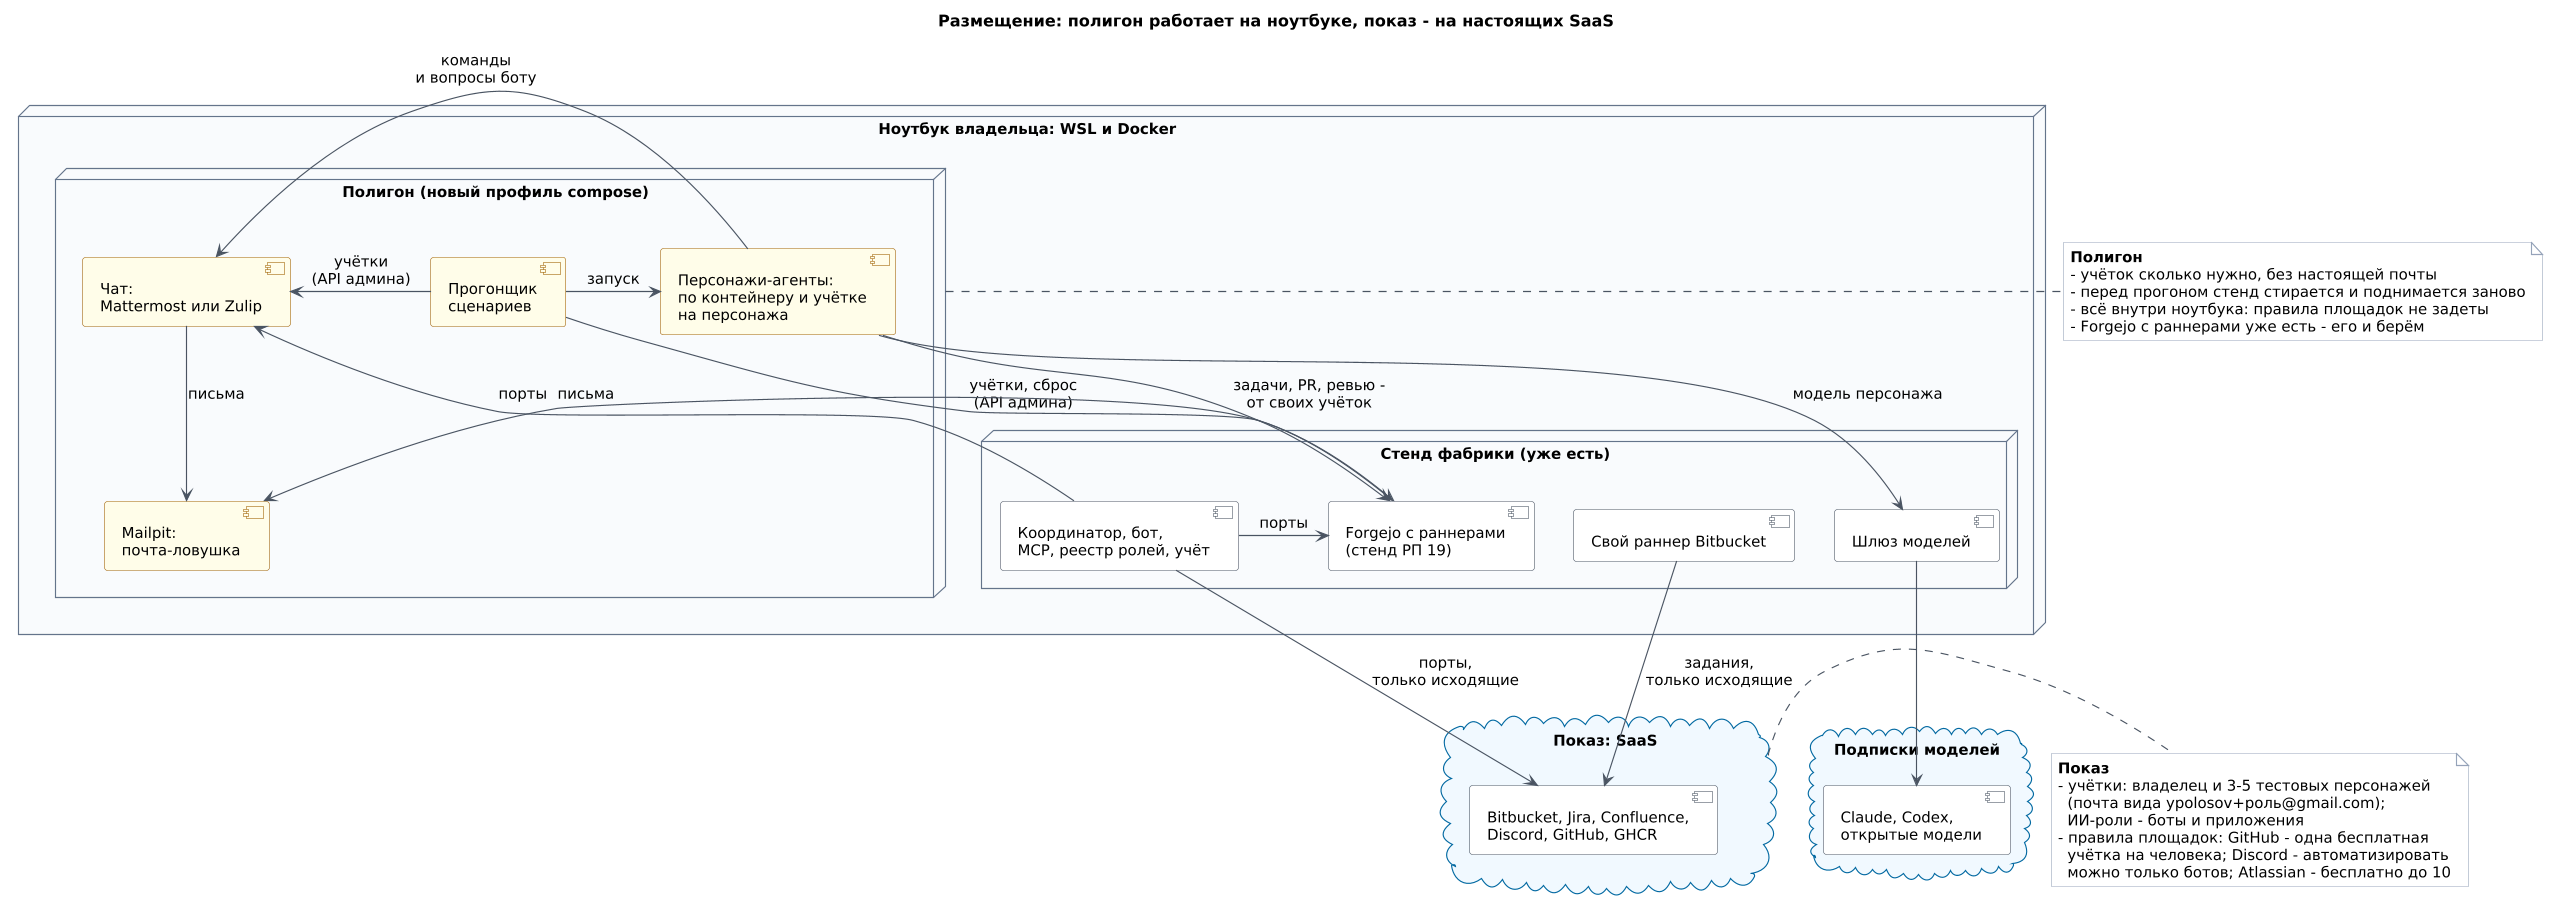

The diagram above was rendered by PlantUML. Its source (embedded in the PNG):
@startuml roles-deployment
!include ../../demo/diagrams/common-uml.puml

title Размещение: полигон работает на ноутбуке, показ - на настоящих SaaS

skinparam node {
  BackgroundColor #F8FAFC
  BorderColor #64748B
}
skinparam component {
  BackgroundColor #FFFFFF
  BorderColor #4B5563
}
skinparam component<<poly>> {
  BackgroundColor #FEFCE8
  BorderColor #A16207
}
skinparam cloud {
  BackgroundColor #F0F9FF
  BorderColor #0369A1
}
skinparam note {
  BackgroundColor #FFFFFF
  BorderColor #94A3B8
}
hide stereotype
skinparam wrapWidth 460

node "Ноутбук владельца: WSL и Docker" as Laptop {
  node "Полигон (новый профиль compose)" as Poly {
    component "Прогонщик\nсценариев" as Runner <<poly>>
    component "Персонажи-агенты:\nпо контейнеру и учётке\nна персонажа" as Personas <<poly>>
    component "Чат:\nMattermost или Zulip" as Chat <<poly>>
    component "Mailpit:\nпочта-ловушка" as Mail <<poly>>
  }
  node "Стенд фабрики (уже есть)" as Factory {
    component "Forgejo с раннерами\n(стенд РП 19)" as Forgejo
    component "Координатор, бот,\nMCP, реестр ролей, учёт" as Coord
    component "Шлюз моделей" as Gw
    component "Свой раннер Bitbucket" as BbRunner
  }
}

cloud "Показ: SaaS" as Saas {
  component "Bitbucket, Jira, Confluence,\nDiscord, GitHub, GHCR" as SaasTools
}
cloud "Подписки моделей" as Models {
  component "Claude, Codex,\nоткрытые модели" as ModelList
}

Runner -right-> Personas : запуск
Runner -down-> Forgejo : учётки, сброс\n(API админа)
Runner -right[norank]-> Chat : учётки\n(API админа)
Personas -right-> Chat : команды\nи вопросы боту
Personas -down-> Forgejo : задачи, PR, ревью -\nот своих учёток
Personas -down-> Gw : модель персонажа
Chat -down-> Mail : письма
Forgejo -up[norank]-> Mail : письма
Coord -left-> Forgejo : порты
Coord -up-> Chat : порты
Coord -down-> SaasTools : порты,\nтолько исходящие
BbRunner -down-> SaasTools : задания,\nтолько исходящие
Gw -down-> ModelList

note right of Poly
  **Полигон**
  - учёток сколько нужно, без настоящей почты
  - перед прогоном стенд стирается и поднимается заново
  - всё внутри ноутбука: правила площадок не задеты
  - Forgejo с раннерами уже есть - его и берём
end note

note right of Saas
  **Показ**
  - учётки: владелец и 3-5 тестовых персонажей
    (почта вида ypolosov+роль@gmail.com);
    ИИ-роли - боты и приложения
  - правила площадок: GitHub - одна бесплатная
    учётка на человека; Discord - автоматизировать
    можно только ботов; Atlassian - бесплатно до 10
end note
@enduml